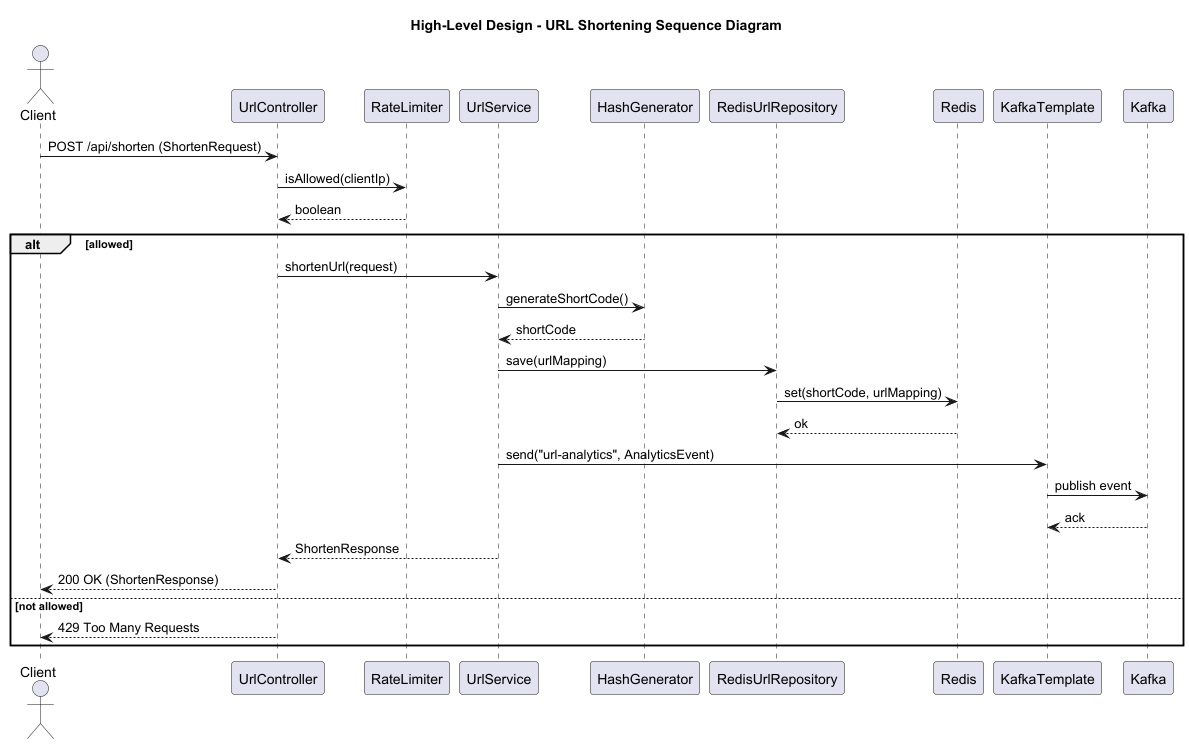

The diagram above was rendered by PlantUML. Its source (embedded in the PNG):
@startuml HLD_URL_Shortening
title High-Level Design - URL Shortening Sequence Diagram

actor Client
participant UrlController
participant RateLimiter
participant UrlService
participant HashGenerator
participant RedisUrlRepository
participant Redis
participant KafkaTemplate
participant Kafka

Client -> UrlController: POST /api/shorten (ShortenRequest)
UrlController -> RateLimiter: isAllowed(clientIp)
RateLimiter --> UrlController: boolean
alt allowed
    UrlController -> UrlService: shortenUrl(request)
    UrlService -> HashGenerator: generateShortCode()
    HashGenerator --> UrlService: shortCode
    UrlService -> RedisUrlRepository: save(urlMapping)
    RedisUrlRepository -> Redis: set(shortCode, urlMapping)
    Redis --> RedisUrlRepository: ok
    UrlService -> KafkaTemplate: send("url-analytics", AnalyticsEvent)
    KafkaTemplate -> Kafka: publish event
    Kafka --> KafkaTemplate: ack
    UrlService --> UrlController: ShortenResponse
    UrlController --> Client: 200 OK (ShortenResponse)
else not allowed
    UrlController --> Client: 429 Too Many Requests
end

@enduml